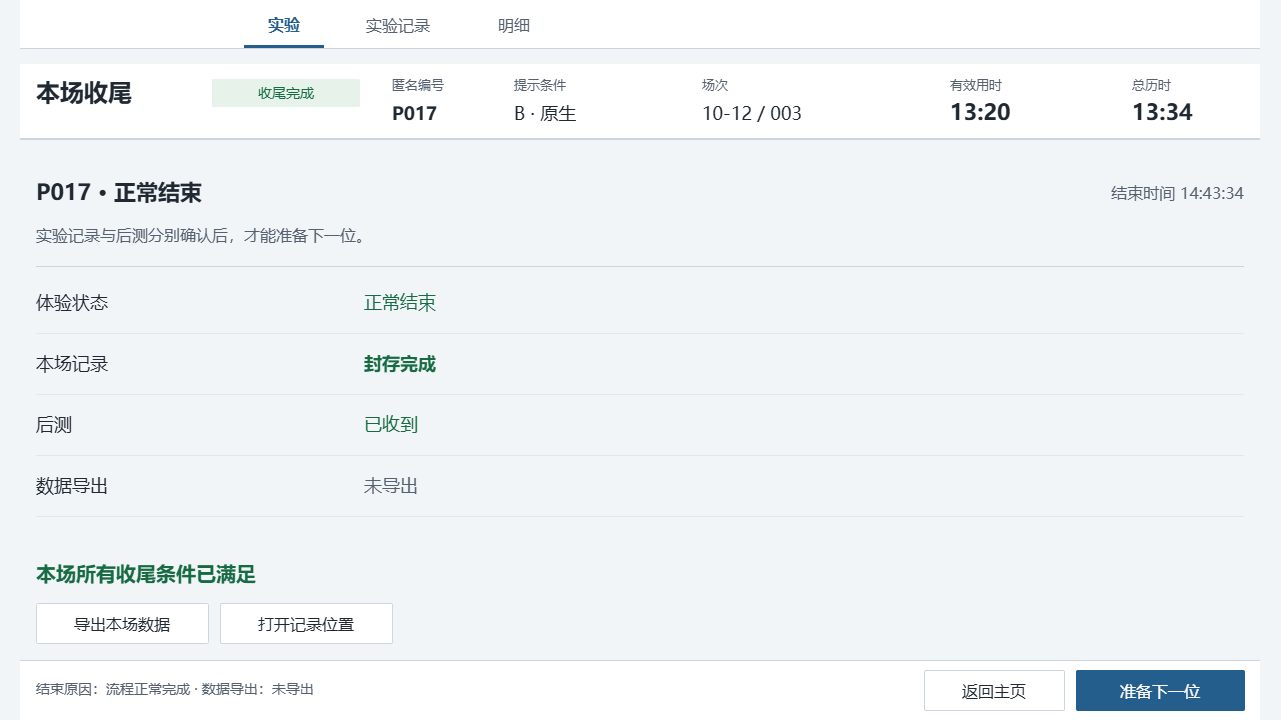

The diagram above was exported from draw.io. Its source (the exported page's mxGraphModel, read from the mxfile embedded in the PNG):
<mxGraphModel dx="1353" dy="1789" grid="0" gridSize="10" guides="1" tooltips="1" connect="0" arrows="0" fold="1" page="1" pageScale="1" pageWidth="1280" pageHeight="720" background="#F2F5F8" math="0" shadow="0">
  <root>
    <mxCell id="0" />
    <mxCell id="1" parent="0" />
    <mxCell id="closed-canvas" parent="1" style="rounded=0;arcSize=0;fillColor=#F2F5F8;strokeColor=none;fontColor=#202832;fontSize=16;fontFamily=Microsoft YaHei;align=left;verticalAlign=middle;whiteSpace=wrap;html=0;spacingLeft=12;spacingRight=12;" value="" vertex="1">
      <mxGeometry height="720" width="1280" as="geometry" />
    </mxCell>
    <mxCell id="closed-2" parent="1" style="rounded=0;arcSize=0;fillColor=#FFFFFF;strokeColor=none;fontColor=#202832;fontSize=16;fontFamily=Microsoft YaHei;align=left;verticalAlign=middle;whiteSpace=wrap;html=0;spacingLeft=12;spacingRight=12;" value="" vertex="1">
      <mxGeometry height="48" width="1240" x="20" as="geometry" />
    </mxCell>
    <mxCell id="closed-4" parent="1" style="text;html=0;strokeColor=none;fillColor=none;whiteSpace=wrap;overflow=hidden;fontFamily=Microsoft YaHei;fontSize=16;fontColor=#235E8D;fontStyle=1;align=center;verticalAlign=middle;spacing=0;" value="实验" vertex="1">
      <mxGeometry height="28" width="80" x="244" y="10" as="geometry" />
    </mxCell>
    <mxCell id="closed-5" parent="1" style="rounded=0;arcSize=0;fillColor=#235E8D;strokeColor=none;fontColor=#202832;fontSize=16;fontFamily=Microsoft YaHei;align=left;verticalAlign=middle;whiteSpace=wrap;html=0;spacingLeft=12;spacingRight=12;" value="" vertex="1">
      <mxGeometry height="3" width="80" x="244" y="45" as="geometry" />
    </mxCell>
    <mxCell id="closed-6" parent="1" style="text;html=0;strokeColor=none;fillColor=none;whiteSpace=wrap;overflow=hidden;fontFamily=Microsoft YaHei;fontSize=16;fontColor=#56616F;fontStyle=0;align=center;verticalAlign=middle;spacing=0;" value="实验记录" vertex="1">
      <mxGeometry height="28" width="108" x="344" y="10" as="geometry" />
    </mxCell>
    <mxCell id="closed-7" parent="1" style="text;html=0;strokeColor=none;fillColor=none;whiteSpace=wrap;overflow=hidden;fontFamily=Microsoft YaHei;fontSize=16;fontColor=#56616F;fontStyle=0;align=center;verticalAlign=middle;spacing=0;" value="明细" vertex="1">
      <mxGeometry height="28" width="80" x="474" y="10" as="geometry" />
    </mxCell>
    <mxCell id="closed-9" parent="1" style="rounded=0;arcSize=0;fillColor=#CCD5DF;strokeColor=none;fontColor=#202832;fontSize=16;fontFamily=Microsoft YaHei;align=left;verticalAlign=middle;whiteSpace=wrap;html=0;spacingLeft=12;spacingRight=12;" value="" vertex="1">
      <mxGeometry height="1" width="1240" x="20" y="48" as="geometry" />
    </mxCell>
    <mxCell id="closed-10" parent="1" style="rounded=0;arcSize=0;fillColor=#FFFFFF;strokeColor=none;fontColor=#202832;fontSize=16;fontFamily=Microsoft YaHei;align=left;verticalAlign=middle;whiteSpace=wrap;html=0;spacingLeft=12;spacingRight=12;" value="" vertex="1">
      <mxGeometry height="76" width="1240" x="20" y="64" as="geometry" />
    </mxCell>
    <mxCell id="closed-11" parent="1" style="text;html=0;strokeColor=none;fillColor=none;whiteSpace=wrap;overflow=hidden;fontFamily=Microsoft YaHei;fontSize=24;fontColor=#202832;fontStyle=1;align=left;verticalAlign=middle;spacing=0;" value="本场收尾" vertex="1">
      <mxGeometry height="38" width="162" x="36" y="73" as="geometry" />
    </mxCell>
    <mxCell id="closed-12" parent="1" style="rounded=1;arcSize=4;fillColor=#E7F2EB;strokeColor=none;fontColor=#176B42;fontSize=14;fontFamily=Microsoft YaHei;align=center;verticalAlign=middle;whiteSpace=wrap;html=0;spacingLeft=12;spacingRight=12;" value="收尾完成" vertex="1">
      <mxGeometry height="28" width="148" x="212" y="79" as="geometry" />
    </mxCell>
    <mxCell id="closed-13" parent="1" style="text;html=0;strokeColor=none;fillColor=none;whiteSpace=wrap;overflow=hidden;fontFamily=Microsoft YaHei;fontSize=13;fontColor=#56616F;fontStyle=0;align=left;verticalAlign=middle;spacing=0;" value="匿名编号" vertex="1">
      <mxGeometry height="24" width="88" x="392" y="72" as="geometry" />
    </mxCell>
    <mxCell id="closed-14" parent="1" style="text;html=0;strokeColor=none;fillColor=none;whiteSpace=wrap;overflow=hidden;fontFamily=Microsoft YaHei;fontSize=18;fontColor=#202832;fontStyle=1;align=left;verticalAlign=middle;spacing=0;" value="P017" vertex="1">
      <mxGeometry height="28" width="88" x="392" y="99" as="geometry" />
    </mxCell>
    <mxCell id="closed-15" parent="1" style="text;html=0;strokeColor=none;fillColor=none;whiteSpace=wrap;overflow=hidden;fontFamily=Microsoft YaHei;fontSize=13;fontColor=#56616F;fontStyle=0;align=left;verticalAlign=middle;spacing=0;" value="提示条件" vertex="1">
      <mxGeometry height="24" width="88" x="514" y="72" as="geometry" />
    </mxCell>
    <mxCell id="closed-16" parent="1" style="text;html=0;strokeColor=none;fillColor=none;whiteSpace=wrap;overflow=hidden;fontFamily=Microsoft YaHei;fontSize=18;fontColor=#202832;fontStyle=0;align=left;verticalAlign=middle;spacing=0;" value="B · 原生" vertex="1">
      <mxGeometry height="28" width="144" x="514" y="99" as="geometry" />
    </mxCell>
    <mxCell id="closed-17" parent="1" style="text;html=0;strokeColor=none;fillColor=none;whiteSpace=wrap;overflow=hidden;fontFamily=Microsoft YaHei;fontSize=13;fontColor=#56616F;fontStyle=0;align=left;verticalAlign=middle;spacing=0;" value="场次" vertex="1">
      <mxGeometry height="24" width="80" x="702" y="72" as="geometry" />
    </mxCell>
    <mxCell id="closed-18" parent="1" style="text;html=0;strokeColor=none;fillColor=none;whiteSpace=wrap;overflow=hidden;fontFamily=Microsoft YaHei;fontSize=18;fontColor=#202832;fontStyle=0;align=left;verticalAlign=middle;spacing=0;" value="10-12 / 003" vertex="1">
      <mxGeometry height="28" width="172" x="702" y="99" as="geometry" />
    </mxCell>
    <mxCell id="closed-19" parent="1" style="text;html=0;strokeColor=none;fillColor=none;whiteSpace=wrap;overflow=hidden;fontFamily=Microsoft YaHei;fontSize=13;fontColor=#56616F;fontStyle=0;align=left;verticalAlign=middle;spacing=0;" value="有效用时" vertex="1">
      <mxGeometry height="24" width="112" x="950" y="72" as="geometry" />
    </mxCell>
    <mxCell id="closed-20" parent="1" style="text;html=0;strokeColor=none;fillColor=none;whiteSpace=wrap;overflow=hidden;fontFamily=Microsoft YaHei;fontSize=22;fontColor=#202832;fontStyle=1;align=left;verticalAlign=middle;spacing=0;" value="13:20" vertex="1">
      <mxGeometry height="28" width="112" x="950" y="98" as="geometry" />
    </mxCell>
    <mxCell id="closed-21" parent="1" style="text;html=0;strokeColor=none;fillColor=none;whiteSpace=wrap;overflow=hidden;fontFamily=Microsoft YaHei;fontSize=13;fontColor=#56616F;fontStyle=0;align=left;verticalAlign=middle;spacing=0;" value="总历时" vertex="1">
      <mxGeometry height="24" width="112" x="1132" y="72" as="geometry" />
    </mxCell>
    <mxCell id="closed-22" parent="1" style="text;html=0;strokeColor=none;fillColor=none;whiteSpace=wrap;overflow=hidden;fontFamily=Microsoft YaHei;fontSize=22;fontColor=#202832;fontStyle=1;align=left;verticalAlign=middle;spacing=0;" value="13:34" vertex="1">
      <mxGeometry height="28" width="112" x="1132" y="98" as="geometry" />
    </mxCell>
    <mxCell id="closed-23" parent="1" style="rounded=0;arcSize=0;fillColor=#CCD5DF;strokeColor=none;fontColor=#202832;fontSize=16;fontFamily=Microsoft YaHei;align=left;verticalAlign=middle;whiteSpace=wrap;html=0;spacingLeft=12;spacingRight=12;" value="" vertex="1">
      <mxGeometry height="2" width="1240" x="20" y="138" as="geometry" />
    </mxCell>
    <mxCell id="closed-24" parent="1" style="rounded=0;arcSize=0;fillColor=#FFFFFF;strokeColor=none;fontColor=#202832;fontSize=16;fontFamily=Microsoft YaHei;align=left;verticalAlign=middle;whiteSpace=wrap;html=0;spacingLeft=12;spacingRight=12;" value="" vertex="1">
      <mxGeometry height="60" width="1240" x="20" y="660" as="geometry" />
    </mxCell>
    <mxCell id="closed-25" parent="1" style="rounded=0;arcSize=0;fillColor=#CCD5DF;strokeColor=none;fontColor=#202832;fontSize=16;fontFamily=Microsoft YaHei;align=left;verticalAlign=middle;whiteSpace=wrap;html=0;spacingLeft=12;spacingRight=12;" value="" vertex="1">
      <mxGeometry height="1" width="1240" x="20" y="660" as="geometry" />
    </mxCell>
    <mxCell id="closed-26" parent="1" style="text;html=0;strokeColor=none;fillColor=none;whiteSpace=wrap;overflow=hidden;fontFamily=Microsoft YaHei;fontSize=22;fontColor=#202832;fontStyle=1;align=left;verticalAlign=middle;spacing=0;" value="P017 · 正常结束" vertex="1">
      <mxGeometry height="36" width="610" x="36" y="174" as="geometry" />
    </mxCell>
    <mxCell id="closed-27" parent="1" style="text;html=0;strokeColor=none;fillColor=none;whiteSpace=wrap;overflow=hidden;fontFamily=Microsoft YaHei;fontSize=16;fontColor=#56616F;fontStyle=0;align=left;verticalAlign=middle;spacing=0;" value="实验记录与后测分别确认后，才能准备下一位。" vertex="1">
      <mxGeometry height="32" width="850" x="36" y="218" as="geometry" />
    </mxCell>
    <mxCell id="closed-28" parent="1" style="text;html=0;strokeColor=none;fillColor=none;whiteSpace=wrap;overflow=hidden;fontFamily=Microsoft YaHei;fontSize=16;fontColor=#56616F;fontStyle=0;align=right;verticalAlign=middle;spacing=0;" value="结束时间  14:43:34" vertex="1">
      <mxGeometry height="32" width="252" x="992" y="176" as="geometry" />
    </mxCell>
    <mxCell id="closed-29" parent="1" style="rounded=0;arcSize=0;fillColor=#CCD5DF;strokeColor=none;fontColor=#202832;fontSize=16;fontFamily=Microsoft YaHei;align=left;verticalAlign=middle;whiteSpace=wrap;html=0;spacingLeft=12;spacingRight=12;" value="" vertex="1">
      <mxGeometry height="1" width="1208" x="36" y="266" as="geometry" />
    </mxCell>
    <mxCell id="closed-30" parent="1" style="text;html=0;strokeColor=none;fillColor=none;whiteSpace=wrap;overflow=hidden;fontFamily=Microsoft YaHei;fontSize=18;fontColor=#202832;fontStyle=0;align=left;verticalAlign=middle;spacing=0;" value="体验状态" vertex="1">
      <mxGeometry height="32" width="302" x="36" y="286" as="geometry" />
    </mxCell>
    <mxCell id="closed-31" parent="1" style="text;html=0;strokeColor=none;fillColor=none;whiteSpace=wrap;overflow=hidden;fontFamily=Microsoft YaHei;fontSize=18;fontColor=#176B42;fontStyle=0;align=left;verticalAlign=middle;spacing=0;" value="正常结束" vertex="1">
      <mxGeometry height="32" width="524" x="364" y="286" as="geometry" />
    </mxCell>
    <mxCell id="closed-32" parent="1" style="rounded=0;arcSize=0;fillColor=#E1E7ED;strokeColor=none;fontColor=#202832;fontSize=16;fontFamily=Microsoft YaHei;align=left;verticalAlign=middle;whiteSpace=wrap;html=0;spacingLeft=12;spacingRight=12;" value="" vertex="1">
      <mxGeometry height="1" width="1208" x="36" y="333" as="geometry" />
    </mxCell>
    <mxCell id="closed-33" parent="1" style="text;html=0;strokeColor=none;fillColor=none;whiteSpace=wrap;overflow=hidden;fontFamily=Microsoft YaHei;fontSize=18;fontColor=#202832;fontStyle=0;align=left;verticalAlign=middle;spacing=0;" value="本场记录" vertex="1">
      <mxGeometry height="32" width="302" x="36" y="347" as="geometry" />
    </mxCell>
    <mxCell id="closed-34" parent="1" style="text;html=0;strokeColor=none;fillColor=none;whiteSpace=wrap;overflow=hidden;fontFamily=Microsoft YaHei;fontSize=18;fontColor=#176B42;fontStyle=1;align=left;verticalAlign=middle;spacing=0;" value="封存完成" vertex="1">
      <mxGeometry height="32" width="524" x="364" y="347" as="geometry" />
    </mxCell>
    <mxCell id="closed-35" parent="1" style="rounded=0;arcSize=0;fillColor=#E1E7ED;strokeColor=none;fontColor=#202832;fontSize=16;fontFamily=Microsoft YaHei;align=left;verticalAlign=middle;whiteSpace=wrap;html=0;spacingLeft=12;spacingRight=12;" value="" vertex="1">
      <mxGeometry height="1" width="1208" x="36" y="394" as="geometry" />
    </mxCell>
    <mxCell id="closed-36" parent="1" style="text;html=0;strokeColor=none;fillColor=none;whiteSpace=wrap;overflow=hidden;fontFamily=Microsoft YaHei;fontSize=18;fontColor=#202832;fontStyle=0;align=left;verticalAlign=middle;spacing=0;" value="后测" vertex="1">
      <mxGeometry height="32" width="302" x="36" y="408" as="geometry" />
    </mxCell>
    <mxCell id="closed-37" parent="1" style="text;html=0;strokeColor=none;fillColor=none;whiteSpace=wrap;overflow=hidden;fontFamily=Microsoft YaHei;fontSize=18;fontColor=#176B42;fontStyle=0;align=left;verticalAlign=middle;spacing=0;" value="已收到" vertex="1">
      <mxGeometry height="32" width="524" x="364" y="408" as="geometry" />
    </mxCell>
    <mxCell id="closed-38" parent="1" style="rounded=0;arcSize=0;fillColor=#E1E7ED;strokeColor=none;fontColor=#202832;fontSize=16;fontFamily=Microsoft YaHei;align=left;verticalAlign=middle;whiteSpace=wrap;html=0;spacingLeft=12;spacingRight=12;" value="" vertex="1">
      <mxGeometry height="1" width="1208" x="36" y="455" as="geometry" />
    </mxCell>
    <mxCell id="closed-39" parent="1" style="text;html=0;strokeColor=none;fillColor=none;whiteSpace=wrap;overflow=hidden;fontFamily=Microsoft YaHei;fontSize=18;fontColor=#202832;fontStyle=0;align=left;verticalAlign=middle;spacing=0;" value="数据导出" vertex="1">
      <mxGeometry height="32" width="302" x="36" y="469" as="geometry" />
    </mxCell>
    <mxCell id="closed-40" parent="1" style="text;html=0;strokeColor=none;fillColor=none;whiteSpace=wrap;overflow=hidden;fontFamily=Microsoft YaHei;fontSize=18;fontColor=#56616F;fontStyle=0;align=left;verticalAlign=middle;spacing=0;" value="未导出" vertex="1">
      <mxGeometry height="32" width="524" x="364" y="469" as="geometry" />
    </mxCell>
    <mxCell id="closed-41" parent="1" style="rounded=0;arcSize=0;fillColor=#E1E7ED;strokeColor=none;fontColor=#202832;fontSize=16;fontFamily=Microsoft YaHei;align=left;verticalAlign=middle;whiteSpace=wrap;html=0;spacingLeft=12;spacingRight=12;" value="" vertex="1">
      <mxGeometry height="1" width="1208" x="36" y="516" as="geometry" />
    </mxCell>
    <mxCell id="closed-42" parent="1" style="text;html=0;strokeColor=none;fillColor=none;whiteSpace=wrap;overflow=hidden;fontFamily=Microsoft YaHei;fontSize=20;fontColor=#176B42;fontStyle=1;align=left;verticalAlign=middle;spacing=0;" value="本场所有收尾条件已满足" vertex="1">
      <mxGeometry height="40" width="970" x="36" y="552" as="geometry" />
    </mxCell>
    <mxCell id="closed-43" parent="1" style="rounded=1;arcSize=4;fillColor=#FFFFFF;strokeColor=#CCD5DF;fontColor=#202832;fontSize=16;fontFamily=Microsoft YaHei;align=center;verticalAlign=middle;whiteSpace=wrap;html=0;spacingLeft=12;spacingRight=12;" value="导出本场数据" vertex="1">
      <mxGeometry height="40" width="172" x="36" y="603" as="geometry" />
    </mxCell>
    <mxCell id="closed-44" parent="1" style="rounded=1;arcSize=4;fillColor=#FFFFFF;strokeColor=#CCD5DF;fontColor=#202832;fontSize=16;fontFamily=Microsoft YaHei;align=center;verticalAlign=middle;whiteSpace=wrap;html=0;spacingLeft=12;spacingRight=12;" value="打开记录位置" vertex="1">
      <mxGeometry height="40" width="172" x="220" y="603" as="geometry" />
    </mxCell>
    <mxCell id="closed-45" parent="1" style="text;html=0;strokeColor=none;fillColor=none;whiteSpace=wrap;overflow=hidden;fontFamily=Microsoft YaHei;fontSize=14;fontColor=#56616F;fontStyle=0;align=left;verticalAlign=middle;spacing=0;" value="结束原因：流程正常完成 · 数据导出：未导出" vertex="1">
      <mxGeometry height="30" width="720" x="36" y="674" as="geometry" />
    </mxCell>
    <mxCell id="closed-46" parent="1" style="rounded=1;arcSize=4;fillColor=#235E8D;strokeColor=#235E8D;fontColor=#FFFFFF;fontSize=16;fontFamily=Microsoft YaHei;align=center;verticalAlign=middle;whiteSpace=wrap;html=0;spacingLeft=12;spacingRight=12;" value="准备下一位" vertex="1">
      <mxGeometry height="40" width="168" x="1076" y="670" as="geometry" />
    </mxCell>
    <mxCell id="closed-47" parent="1" style="rounded=1;arcSize=4;fillColor=#FFFFFF;strokeColor=#CCD5DF;fontColor=#202832;fontSize=16;fontFamily=Microsoft YaHei;align=center;verticalAlign=middle;whiteSpace=wrap;html=0;spacingLeft=12;spacingRight=12;" value="返回主页" vertex="1">
      <mxGeometry height="40" width="140" x="924" y="670" as="geometry" />
    </mxCell>
  </root>
</mxGraphModel>